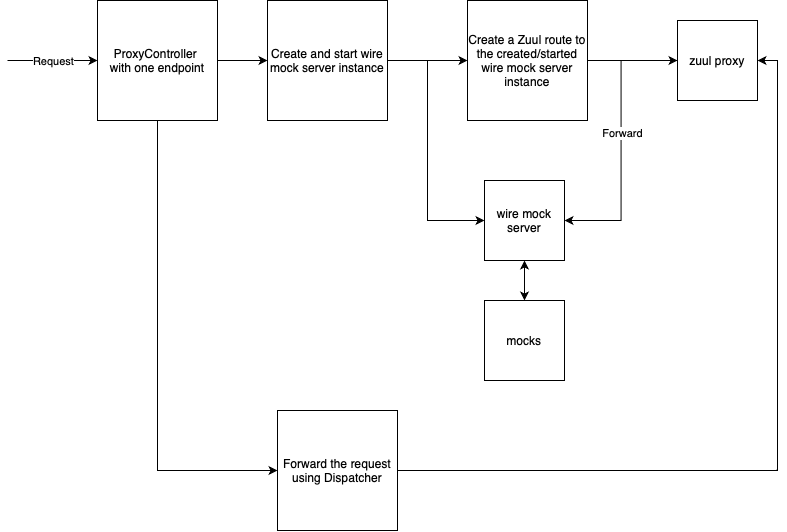

The diagram above was exported from draw.io. Its source (the exported page's mxGraphModel, read from the mxfile embedded in the PNG):
<mxGraphModel dx="2190" dy="924" grid="1" gridSize="10" guides="1" tooltips="1" connect="1" arrows="1" fold="1" page="1" pageScale="1" pageWidth="827" pageHeight="1169" math="0" shadow="0">
  <root>
    <mxCell id="0" />
    <mxCell id="1" parent="0" />
    <mxCell id="2" style="edgeStyle=orthogonalEdgeStyle;rounded=0;orthogonalLoop=1;jettySize=auto;html=1;" edge="1" source="4" target="7" parent="1">
      <mxGeometry relative="1" as="geometry" />
    </mxCell>
    <mxCell id="3" style="edgeStyle=orthogonalEdgeStyle;rounded=0;orthogonalLoop=1;jettySize=auto;html=1;entryX=0;entryY=0.5;entryDx=0;entryDy=0;" edge="1" source="4" target="11" parent="1">
      <mxGeometry relative="1" as="geometry">
        <Array as="points">
          <mxPoint x="1010" y="610" />
        </Array>
      </mxGeometry>
    </mxCell>
    <mxCell id="4" value="ProxyController&amp;nbsp;&lt;div&gt;with one endpoint&lt;/div&gt;" style="whiteSpace=wrap;html=1;aspect=fixed;" vertex="1" parent="1">
      <mxGeometry x="950" y="140" width="120" height="120" as="geometry" />
    </mxCell>
    <mxCell id="5" style="edgeStyle=orthogonalEdgeStyle;rounded=0;orthogonalLoop=1;jettySize=auto;html=1;" edge="1" source="7" target="9" parent="1">
      <mxGeometry relative="1" as="geometry" />
    </mxCell>
    <mxCell id="6" style="edgeStyle=orthogonalEdgeStyle;rounded=0;orthogonalLoop=1;jettySize=auto;html=1;entryX=0;entryY=0.5;entryDx=0;entryDy=0;" edge="1" source="7" target="14" parent="1">
      <mxGeometry relative="1" as="geometry">
        <Array as="points">
          <mxPoint x="1280" y="200" />
          <mxPoint x="1280" y="360" />
        </Array>
      </mxGeometry>
    </mxCell>
    <mxCell id="7" value="Create and start wire mock server instance" style="whiteSpace=wrap;html=1;aspect=fixed;" vertex="1" parent="1">
      <mxGeometry x="1120" y="140" width="120" height="120" as="geometry" />
    </mxCell>
    <mxCell id="8" style="edgeStyle=orthogonalEdgeStyle;rounded=0;orthogonalLoop=1;jettySize=auto;html=1;entryX=0;entryY=0.5;entryDx=0;entryDy=0;" edge="1" source="9" target="12" parent="1">
      <mxGeometry relative="1" as="geometry" />
    </mxCell>
    <mxCell id="9" value="Create a Zuul route to the created/started wire mock server instance" style="whiteSpace=wrap;html=1;aspect=fixed;" vertex="1" parent="1">
      <mxGeometry x="1320" y="140" width="120" height="120" as="geometry" />
    </mxCell>
    <mxCell id="10" style="edgeStyle=orthogonalEdgeStyle;rounded=0;orthogonalLoop=1;jettySize=auto;html=1;entryX=1;entryY=0.5;entryDx=0;entryDy=0;" edge="1" source="11" target="12" parent="1">
      <mxGeometry relative="1" as="geometry" />
    </mxCell>
    <mxCell id="11" value="Forward the request using Dispatcher" style="whiteSpace=wrap;html=1;aspect=fixed;" vertex="1" parent="1">
      <mxGeometry x="1130" y="550" width="120" height="120" as="geometry" />
    </mxCell>
    <mxCell id="12" value="zuul proxy" style="whiteSpace=wrap;html=1;aspect=fixed;" vertex="1" parent="1">
      <mxGeometry x="1530" y="160" width="80" height="80" as="geometry" />
    </mxCell>
    <mxCell id="13" style="edgeStyle=orthogonalEdgeStyle;rounded=0;orthogonalLoop=1;jettySize=auto;html=1;startArrow=classic;startFill=1;" edge="1" source="14" target="15" parent="1">
      <mxGeometry relative="1" as="geometry" />
    </mxCell>
    <mxCell id="14" value="wire mock server&lt;span style=&quot;caret-color: rgba(0, 0, 0, 0); color: rgba(0, 0, 0, 0); font-family: monospace; font-size: 0px; text-align: start; white-space: nowrap;&quot;&gt;%3CmxGraphModel%3E%3Croot%3E%3CmxCell%20id%3D%220%22%2F%3E%3CmxCell%20id%3D%221%22%20parent%3D%220%22%2F%3E%3CmxCell%20id%3D%222%22%20value%3D%22zuul%20proxy%22%20style%3D%22whiteSpace%3Dwrap%3Bhtml%3D1%3Baspect%3Dfixed%3B%22%20vertex%3D%221%22%20parent%3D%221%22%3E%3CmxGeometry%20x%3D%221100%22%20y%3D%22545%22%20width%3D%2280%22%20height%3D%2280%22%20as%3D%22geometry%22%2F%3E%3C%2FmxCell%3E%3C%2Froot%3E%3C%2FmxGraphModelser&lt;/span&gt;" style="whiteSpace=wrap;html=1;aspect=fixed;" vertex="1" parent="1">
      <mxGeometry x="1337" y="320" width="80" height="80" as="geometry" />
    </mxCell>
    <mxCell id="15" value="mocks" style="whiteSpace=wrap;html=1;aspect=fixed;" vertex="1" parent="1">
      <mxGeometry x="1337" y="440" width="80" height="80" as="geometry" />
    </mxCell>
    <mxCell id="16" style="edgeStyle=orthogonalEdgeStyle;rounded=0;orthogonalLoop=1;jettySize=auto;html=1;entryX=1;entryY=0.5;entryDx=0;entryDy=0;" edge="1" source="12" target="14" parent="1">
      <mxGeometry relative="1" as="geometry" />
    </mxCell>
    <mxCell id="17" value="Forward" style="edgeLabel;html=1;align=center;verticalAlign=middle;resizable=0;points=[];" vertex="1" connectable="0" parent="16">
      <mxGeometry x="-0.0593" y="1" relative="1" as="geometry">
        <mxPoint as="offset" />
      </mxGeometry>
    </mxCell>
    <mxCell id="18" value="" style="endArrow=classic;html=1;rounded=0;entryX=0;entryY=0.5;entryDx=0;entryDy=0;" edge="1" target="4" parent="1">
      <mxGeometry width="50" height="50" relative="1" as="geometry">
        <mxPoint x="860" y="200" as="sourcePoint" />
        <mxPoint x="900" y="180" as="targetPoint" />
      </mxGeometry>
    </mxCell>
    <mxCell id="19" value="Request" style="edgeLabel;html=1;align=center;verticalAlign=middle;resizable=0;points=[];" vertex="1" connectable="0" parent="18">
      <mxGeometry relative="1" as="geometry">
        <mxPoint as="offset" />
      </mxGeometry>
    </mxCell>
  </root>
</mxGraphModel>